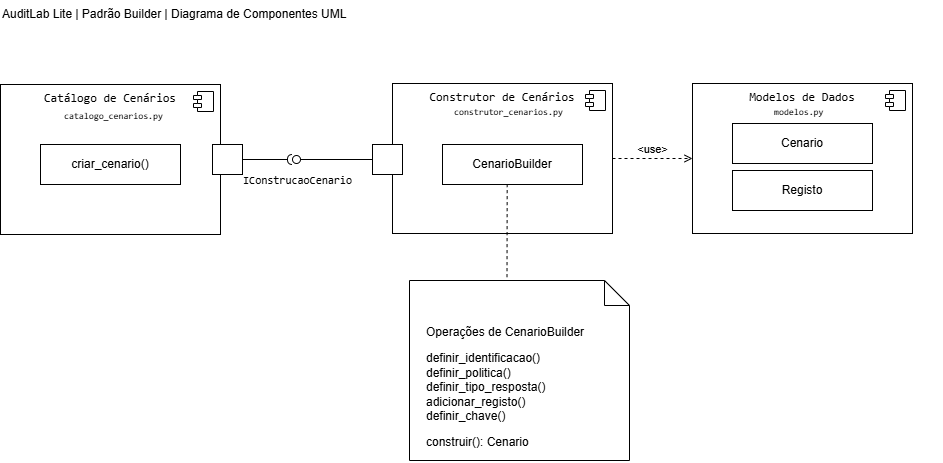

The diagram above was exported from draw.io. Its source (the exported page's mxGraphModel, read from the mxfile embedded in the PNG):
<mxGraphModel dx="1519" dy="936" grid="1" gridSize="10" guides="1" tooltips="1" connect="1" arrows="1" fold="1" page="1" pageScale="1" pageWidth="1169" pageHeight="827" math="0" shadow="0">
  <root>
    <mxCell id="0" />
    <mxCell id="1" parent="0" />
    <mxCell id="6HHnCOHSsdVWYr95825--10" parent="1" style="html=1;dropTarget=0;whiteSpace=wrap;verticalAlign=top;" value="&lt;code&gt;Catálogo de Cenários&lt;/code&gt;" vertex="1">
      <mxGeometry height="150" width="220" x="168" y="264" as="geometry" />
    </mxCell>
    <mxCell id="6HHnCOHSsdVWYr95825--11" parent="6HHnCOHSsdVWYr95825--10" style="shape=module;jettyWidth=8;jettyHeight=4;" value="" vertex="1">
      <mxGeometry height="20" relative="1" width="20" x="1" as="geometry">
        <mxPoint x="-27" y="7" as="offset" />
      </mxGeometry>
    </mxCell>
    <mxCell id="6HHnCOHSsdVWYr95825--12" parent="1" style="html=1;dropTarget=0;whiteSpace=wrap;verticalAlign=top;" value="&lt;code&gt;Construtor de Cenários&lt;/code&gt;" vertex="1">
      <mxGeometry height="150" width="220" x="560" y="263" as="geometry" />
    </mxCell>
    <mxCell id="6HHnCOHSsdVWYr95825--13" parent="6HHnCOHSsdVWYr95825--12" style="shape=module;jettyWidth=8;jettyHeight=4;" value="" vertex="1">
      <mxGeometry height="20" relative="1" width="20" x="1" as="geometry">
        <mxPoint x="-27" y="7" as="offset" />
      </mxGeometry>
    </mxCell>
    <mxCell id="6HHnCOHSsdVWYr95825--14" parent="1" style="html=1;dropTarget=0;whiteSpace=wrap;verticalAlign=top;" value="&lt;code&gt;Modelos de Dados&lt;/code&gt;" vertex="1">
      <mxGeometry height="150" width="220" x="860" y="263" as="geometry" />
    </mxCell>
    <mxCell id="6HHnCOHSsdVWYr95825--15" parent="6HHnCOHSsdVWYr95825--14" style="shape=module;jettyWidth=8;jettyHeight=4;" value="" vertex="1">
      <mxGeometry height="20" relative="1" width="20" x="1" as="geometry">
        <mxPoint x="-27" y="7" as="offset" />
      </mxGeometry>
    </mxCell>
    <mxCell id="6HHnCOHSsdVWYr95825--16" parent="1" style="rounded=0;whiteSpace=wrap;html=1;" value="&lt;div&gt;&lt;p&gt;criar_cenario()&lt;/p&gt;&lt;/div&gt;&lt;div&gt;&lt;/div&gt;" vertex="1">
      <mxGeometry height="40" width="140" x="208" y="324" as="geometry" />
    </mxCell>
    <mxCell id="6HHnCOHSsdVWYr95825--17" parent="1" style="rounded=0;whiteSpace=wrap;html=1;" value="&lt;div&gt;&lt;p&gt;&lt;/p&gt;&lt;div&gt;&lt;/div&gt;&lt;p&gt;&lt;/p&gt;&lt;div&gt;&lt;p&gt;&lt;span&gt;CenarioBuilder&lt;/span&gt;&lt;/p&gt;&lt;/div&gt;&lt;/div&gt;&lt;div&gt;&lt;/div&gt;" vertex="1">
      <mxGeometry height="40" width="140" x="610" y="324" as="geometry" />
    </mxCell>
    <mxCell id="6HHnCOHSsdVWYr95825--18" parent="1" style="rounded=0;whiteSpace=wrap;html=1;" value="&lt;div&gt;&lt;p&gt;&lt;/p&gt;&lt;div&gt;&lt;p&gt;&lt;/p&gt;&lt;/div&gt;&lt;p&gt;&lt;/p&gt;&lt;div&gt;&lt;p&gt;&lt;span&gt;Cenario&lt;/span&gt;&lt;/p&gt;&lt;/div&gt;&lt;/div&gt;&lt;div&gt;&lt;/div&gt;" vertex="1">
      <mxGeometry height="40" width="140" x="900" y="303" as="geometry" />
    </mxCell>
    <mxCell id="6HHnCOHSsdVWYr95825--19" parent="1" style="rounded=0;whiteSpace=wrap;html=1;" value="&lt;div&gt;&lt;p&gt;&lt;/p&gt;&lt;div&gt;&lt;p&gt;&lt;/p&gt;&lt;/div&gt;&lt;p&gt;&lt;/p&gt;&lt;div&gt;&lt;p&gt;Registo&lt;/p&gt;&lt;/div&gt;&lt;/div&gt;&lt;div&gt;&lt;/div&gt;" vertex="1">
      <mxGeometry height="40" width="140" x="900" y="350" as="geometry" />
    </mxCell>
    <mxCell id="_PrvcT7yTEmH7Ja8UtkC-10" parent="1" style="html=1;rounded=0;" value="" vertex="1">
      <mxGeometry height="30" width="30" x="540" y="324" as="geometry" />
    </mxCell>
    <mxCell id="_PrvcT7yTEmH7Ja8UtkC-11" edge="1" parent="1" source="_PrvcT7yTEmH7Ja8UtkC-10" style="endArrow=none;html=1;rounded=0;align=center;verticalAlign=top;endFill=0;labelBackgroundColor=none;endSize=2;defaultLabelBackgroundColor=page;" target="_PrvcT7yTEmH7Ja8UtkC-12" value="">
      <mxGeometry relative="1" as="geometry" />
    </mxCell>
    <mxCell id="_PrvcT7yTEmH7Ja8UtkC-13" connectable="0" parent="_PrvcT7yTEmH7Ja8UtkC-11" style="edgeLabel;html=1;align=center;verticalAlign=middle;resizable=0;points=[];inheritText=1;labelBackgroundColor=none;defaultLabelBackgroundColor=page;" value="&lt;code&gt;&lt;span&gt;IConstrucaoCenario&lt;/span&gt;&lt;/code&gt;" vertex="1">
      <mxGeometry relative="1" x="0.3028" y="1" as="geometry">
        <mxPoint x="-29" y="19" as="offset" />
      </mxGeometry>
    </mxCell>
    <mxCell id="_PrvcT7yTEmH7Ja8UtkC-12" parent="1" style="ellipse;html=1;fontSize=11;align=center;fillColor=none;points=[];aspect=fixed;resizable=0;verticalAlign=bottom;labelPosition=center;verticalLabelPosition=top;flipH=1;" value="" vertex="1">
      <mxGeometry height="8" width="8" x="460" y="335" as="geometry" />
    </mxCell>
    <mxCell id="_PrvcT7yTEmH7Ja8UtkC-16" parent="1" style="html=1;rounded=0;" value="" vertex="1">
      <mxGeometry height="30" width="30" x="380" y="324" as="geometry" />
    </mxCell>
    <mxCell id="_PrvcT7yTEmH7Ja8UtkC-17" edge="1" parent="1" source="_PrvcT7yTEmH7Ja8UtkC-16" style="endArrow=none;html=1;rounded=0;align=center;verticalAlign=top;endFill=0;labelBackgroundColor=none;endSize=2;defaultLabelBackgroundColor=page;" target="_PrvcT7yTEmH7Ja8UtkC-18" value="">
      <mxGeometry relative="1" as="geometry" />
    </mxCell>
    <mxCell id="_PrvcT7yTEmH7Ja8UtkC-18" parent="1" style="shape=requiredInterface;html=1;fontSize=11;align=center;fillColor=none;points=[];aspect=fixed;resizable=0;verticalAlign=bottom;labelPosition=center;verticalLabelPosition=top;flipH=1;" value="" vertex="1">
      <mxGeometry height="10" width="5" x="455" y="334" as="geometry" />
    </mxCell>
    <mxCell id="_PrvcT7yTEmH7Ja8UtkC-19" edge="1" parent="1" source="6HHnCOHSsdVWYr95825--12" style="html=1;verticalAlign=bottom;labelBackgroundColor=none;endArrow=open;endFill=0;dashed=1;rounded=0;defaultLabelBackgroundColor=page;exitX=1;exitY=0.5;exitDx=0;exitDy=0;entryX=0;entryY=0.5;entryDx=0;entryDy=0;" target="6HHnCOHSsdVWYr95825--14" value="&amp;lt;use&amp;gt;">
      <mxGeometry relative="1" width="160" as="geometry">
        <mxPoint x="770" y="450" as="sourcePoint" />
        <mxPoint x="930" y="450" as="targetPoint" />
      </mxGeometry>
    </mxCell>
    <UserObject label="&lt;code&gt;catalogo_cenarios.py&lt;/code&gt;" id="_PrvcT7yTEmH7Ja8UtkC-20">
      <mxCell parent="1" style="text;whiteSpace=wrap;html=1;fontSize=9;" vertex="1">
        <mxGeometry height="40" width="170" x="230" y="284" as="geometry" />
      </mxCell>
    </UserObject>
    <UserObject label="&lt;code&gt;construtor_cenarios.py&lt;/code&gt;" id="_PrvcT7yTEmH7Ja8UtkC-21">
      <mxCell parent="1" style="text;whiteSpace=wrap;html=1;fontSize=9;" vertex="1">
        <mxGeometry height="40" width="170" x="620" y="280" as="geometry" />
      </mxCell>
    </UserObject>
    <UserObject label="&lt;code&gt;modelos.py&lt;/code&gt;" id="_PrvcT7yTEmH7Ja8UtkC-22">
      <mxCell parent="1" style="text;whiteSpace=wrap;html=1;fontSize=9;" vertex="1">
        <mxGeometry height="40" width="170" x="940" y="280" as="geometry" />
      </mxCell>
    </UserObject>
    <mxCell id="_PrvcT7yTEmH7Ja8UtkC-23" parent="1" style="shape=note2;boundedLbl=1;whiteSpace=wrap;html=1;size=25;verticalAlign=top;align=left;spacingTop=1;spacingLeft=15;" value="&lt;p&gt;Operações de CenarioBuilder&lt;/p&gt;&lt;p&gt;definir_identificacao()&lt;br&gt;definir_politica()&lt;br&gt;definir_tipo_resposta()&lt;br&gt;adicionar_registo()&lt;br&gt;definir_chave()&lt;br&gt;&lt;/p&gt;&lt;div style=&quot;&quot;&gt;&lt;span style=&quot;background-color: transparent; color: light-dark(#000000, var(--ge-light-color, #ffffff));&quot;&gt;construir(): Cenario&lt;/span&gt;&lt;/div&gt;&lt;p&gt;&lt;/p&gt;" vertex="1">
      <mxGeometry height="180" width="220" x="577" y="460" as="geometry" />
    </mxCell>
    <mxCell id="_PrvcT7yTEmH7Ja8UtkC-24" edge="1" parent="1" source="6HHnCOHSsdVWYr95825--17" style="html=1;verticalAlign=bottom;labelBackgroundColor=none;endArrow=none;endFill=0;rounded=0;defaultLabelBackgroundColor=page;exitX=0.462;exitY=0.991;exitDx=0;exitDy=0;exitPerimeter=0;entryX=0.5;entryY=0;entryDx=-12.5;entryDy=0;entryPerimeter=0;dashed=1;" target="_PrvcT7yTEmH7Ja8UtkC-23" value="">
      <mxGeometry relative="1" width="160" x="0.0008" as="geometry">
        <mxPoint as="offset" />
        <mxPoint x="540" y="510" as="sourcePoint" />
        <mxPoint x="700" y="510" as="targetPoint" />
      </mxGeometry>
    </mxCell>
    <mxCell id="cuBy-q7hUJ3z7ADHYvT0-1" parent="1" style="text;whiteSpace=wrap;html=1;" value="AuditLab Lite | Padrão Builder | Diagrama de Componentes UML" vertex="1">
      <mxGeometry height="40" width="380" x="168" y="180" as="geometry" />
    </mxCell>
  </root>
</mxGraphModel>